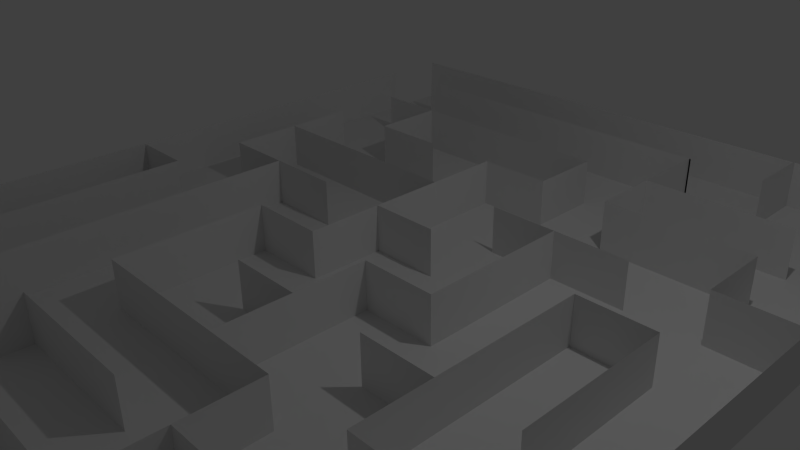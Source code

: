 # Source: untitled.blend  (saved by Blender 2.74.0; exported with 4.5.12 LTS)
import bpy
from mathutils import Matrix  # noqa: F401  (used for matrix-valued properties, if any)

bpy.ops.wm.read_factory_settings(use_empty=True)
scene = bpy.context.scene
scene.name = 'Scene'

# ---- collections
col_collection_1 = bpy.data.collections.new('Collection 1'); scene.collection.children.link(col_collection_1)

# ---- world
world_world = bpy.data.worlds.new('World'); scene.world = world_world
world_world.color = (0.05088, 0.05088, 0.05088)
world_world.use_sun_shadow = False
world_world.sun_shadow_jitter_overblur = 0.0
world_world.cycles.sampling_method = 'MANUAL'
world_world.cycles.sample_map_resolution = 256

# ---- cameras
cam_camera = bpy.data.cameras.new('Camera')
cam_camera.clip_end = 100.0
cam_camera.lens = 35.0
cam_camera.sensor_width = 32.0
cam_camera.sensor_height = 18.0
cam_camera.ortho_scale = 7.314
cam_camera.dof.focus_distance = 0.0
cam_camera.dof.aperture_fstop = 128.0

# ---- lights
light_lamp = bpy.data.lights.new('Lamp', 'POINT')
light_lamp.transmission_factor = 0.0
light_lamp.cutoff_distance = 30.0
light_lamp.energy = 100.0
light_lamp.shadow_buffer_clip_start = 1.001
light_lamp.shadow_soft_size = 0.1
light_lamp.shadow_maximum_resolution = 0.006
light_lamp.use_absolute_resolution = True
light_lamp.cycles.use_multiple_importance_sampling = False

# ---- meshes
me_plane = bpy.data.meshes.new('Plane')
me_plane.from_pydata([(-1.0, -1.0, 0.0), (1.0, -1.0, 0.0), (-1.0, 1.0, 0.0), (1.0, 1.0, 0.0), (-1.0, 1.0, 0.1454), (-1.0, -1.0, 0.1454), (1.0, -1.0, 0.1454), (1.0, 1.0, 0.1454), (-1.0, 0.8297, 0.0), (1.0, 0.8297, 0.0), (-1.0, 0.8297, 0.1454), (1.0, 0.8297, 0.1454), (-0.7905, 0.8258, 0.1521), (-0.3776, 0.8258, 0.1521), (-0.7905, 0.8258, -0.0004074), (-0.3776, 0.8258, -0.0004074), (0.3326, 0.8258, 0.1521), (0.3326, 0.8258, -0.0004074), (0.328, 0.8258, 0.1521), (0.328, 0.8258, -0.0004074), (0.3272, 0.6334, 0.1521), (0.3272, 0.6334, -0.0004074), (0.772, 0.6334, 0.1521), (0.772, 0.6334, -0.0004074), (0.3272, 0.4628, 0.1521), (0.3272, 0.4628, -0.0004074), (0.772, 0.4628, 0.1521), (0.772, 0.4628, -0.0004074), (0.772, 0.2791, 0.1521), (0.772, 0.2791, -0.0004074), (0.997, 0.2785, 0.1521), (0.997, 0.2785, -0.0004074), (-0.7866, 0.6472, 0.1442), (0.1082, 0.6472, 0.1434), (-0.7866, 0.6472, -0.008387), (0.1082, 0.6472, -0.009173), (0.1084, 0.4679, 0.1434), (0.1084, 0.4679, -0.009174), (-0.1114, 0.4679, 0.1434), (-0.1114, 0.4679, -0.009174), (-0.1103, 0.2799, 0.1434), (-0.1103, 0.2799, -0.009174), (-0.7918, 0.2798, 0.1434), (-0.7918, 0.2798, -0.009174), (-0.7926, 0.459, 0.1434), (-0.7926, 0.459, -0.009174), (-0.7918, 0.0941, 0.1434), (-0.7918, 0.0941, -0.009174), (-0.5717, 0.09508, 0.1434), (-0.5717, 0.09508, -0.009174), (-0.3391, 0.09508, 0.1434), (-0.3391, 0.09508, -0.009174), (-0.5717, -0.6422, 0.1434), (-0.5717, -0.6422, -0.009174), (-1.009, -0.09077, 0.1434), (-1.009, -0.09077, -0.009174), (-0.796, -0.09077, 0.1434), (-0.796, -0.09077, -0.009174), (-0.796, -0.8359, 0.1434), (-0.796, -0.8359, -0.009174), (0.1224, 0.2766, 0.1434), (0.1224, 0.2766, -0.009174), (0.3297, 0.2766, 0.1434), (0.3297, 0.2766, -0.009174), (0.5579, 0.2765, 0.1434), (0.5579, 0.2765, -0.009174), (0.3323, -0.0967, 0.1434), (0.3323, -0.0967, -0.009174), (0.1126, -0.0967, 0.1434), (0.1126, -0.0967, -0.009174), (0.1047, -0.0967, 0.1434), (0.1047, -0.0967, -0.009174), (0.1047, -0.2785, 0.1434), (0.1047, -0.2785, -0.009174), (0.1047, -0.4616, 0.1434), (0.1047, -0.4616, -0.009174), (-0.3416, -0.4616, 0.1434), (-0.3416, -0.4616, -0.009174), (-0.3423, -0.1019, 0.1434), (-0.3423, -0.1019, -0.009174), (-0.3423, -0.09283, 0.1434), (-0.3423, -0.09283, -0.009174), (-0.1112, -0.09283, 0.1434), (-0.1112, -0.09283, -0.009174), (-0.1109, 0.09412, 0.1434), (-0.1109, 0.09412, -0.009174), (0.09841, 0.09454, 0.1434), (0.09841, 0.09454, -0.009174), (-0.1107, 0.2733, 0.1434), (-0.1107, 0.2733, -0.009174), (-0.119, -0.2785, 0.1434), (-0.119, -0.2785, -0.009174), (0.5597, -0.2754, 0.1434), (0.5597, -0.2754, -0.009174), (0.336, -0.2754, 0.1434), (0.336, -0.2754, -0.009174), (0.5597, 0.09592, 0.1434), (0.5597, 0.09592, -0.009174), (0.7815, 0.09592, 0.1434), (0.7815, 0.09592, -0.009174), (0.7815, -0.2754, 0.1434), (0.7815, -0.2754, -0.009174), (0.5597, -0.4595, 0.1434), (0.5597, -0.4595, -0.009174), (1.004, -0.4595, 0.1434), (1.004, -0.4595, -0.009174), (0.3231, -0.4616, 0.1434), (0.3231, -0.4616, -0.009174), (0.3244, -0.6413, 0.1434), (0.3244, -0.6413, -0.009174), (0.3244, -0.8195, 0.1434), (0.3244, -0.8195, -0.009174), (-0.1209, -0.8195, 0.1434), (-0.1209, -0.8195, -0.009174), (0.7786, -0.6404, 0.1434), (0.7786, -0.6404, -0.009174), (0.7797, -0.824, 0.1434), (0.7797, -0.824, -0.009174), (0.5658, -0.824, 0.1434), (0.5658, -0.824, -0.009174), (0.5658, -0.9994, 0.1434), (0.5658, -0.9994, -0.009174), (-0.5706, -0.9928, 0.1434), (-0.5706, -0.9928, -0.009174), (-0.5691, -0.814, 0.1434), (-0.5691, -0.814, -0.009174), (-0.3386, -0.9984, 0.1434), (-0.3386, -0.9984, -0.009174), (-0.339, -0.8195, 0.1434), (-0.339, -0.8195, -0.009174), (-0.3371, -0.6432, 0.1434), (-0.3371, -0.6432, -0.009174), (0.1102, -0.6432, 0.1434), (0.1102, -0.6432, -0.009174), (-0.5711, 0.6472, 0.1434), (-0.5711, 0.6472, -0.009173), (-0.571, 0.4579, 0.1434), (-0.571, 0.4579, -0.009173), (-0.3359, 0.4579, 0.1434), (-0.3359, 0.4579, -0.009173), (0.5616, 1.0, 0.1502), (0.5616, 1.0, -0.00235), (0.5618, 0.8291, 0.1502), (0.5618, 0.8291, -0.00235)], [], [(8, 2, 3, 9), (12, 13, 15, 14), (3, 2, 4, 7), (9, 3, 7, 11), (0, 1, 6, 5), (8, 0, 5, 10), (1, 9, 11, 6), (0, 8, 9, 1), (15, 13, 16, 17), (17, 16, 18, 19), (19, 18, 20, 21), (21, 20, 22, 23), (20, 21, 25, 24), (24, 25, 27, 26), (26, 27, 29, 28), (28, 29, 31, 30), (134, 33, 35, 135), (35, 33, 36, 37), (37, 36, 38, 39), (39, 38, 40, 41), (41, 40, 42, 43), (43, 42, 44, 45), (42, 43, 47, 46), (46, 47, 49, 48), (48, 49, 51, 50), (49, 48, 52, 53), (54, 55, 57, 56), (56, 57, 59, 58), (60, 61, 63, 62), (62, 63, 65, 64), (63, 62, 66, 67), (67, 66, 68, 69), (69, 68, 70, 71), (71, 70, 72, 73), (73, 72, 74, 75), (75, 74, 76, 77), (77, 76, 78, 79), (79, 78, 80, 81), (81, 80, 82, 83), (83, 82, 84, 85), (85, 84, 86, 87), (84, 85, 89, 88), (89, 41, 40, 88), (72, 73, 91, 90), (92, 93, 95, 94), (93, 92, 96, 97), (97, 96, 98, 99), (99, 98, 100, 101), (92, 93, 103, 102), (102, 103, 105, 104), (74, 75, 107, 106), (106, 107, 109, 108), (108, 109, 111, 110), (110, 111, 113, 112), (109, 108, 114, 115), (115, 114, 116, 117), (117, 116, 118, 119), (119, 118, 120, 121), (122, 123, 125, 124), (126, 127, 129, 128), (128, 129, 131, 130), (130, 131, 133, 132), (32, 134, 135, 34), (135, 134, 136, 137), (137, 136, 138, 139), (140, 141, 143, 142)])
me_plane.use_remesh_preserve_volume = False
me_plane.use_remesh_preserve_attributes = False
me_plane.use_mirror_vertex_groups = False
me_plane.update()

# ---- objects
ob_plane = bpy.data.objects.new('Plane', me_plane)
ob_lamp = bpy.data.objects.new('Lamp', light_lamp)
ob_camera = bpy.data.objects.new('Camera', cam_camera)

# ---- transforms, parenting, visibility, modifiers, constraints
ob_plane.location = (0.0, 0.0, -0.3653)
ob_plane.scale = (4.843, 5.934, 4.843)
ob_plane.lineart.crease_threshold = 0.0
ob_lamp.location = (4.076, 1.005, 5.904)
ob_lamp.rotation_euler = (0.6503, 0.05522, 1.866)
ob_lamp.lock_rotations_4d = False
ob_lamp.empty_display_type = 'ARROWS'
ob_lamp.color = (0.0, 0.0, 0.0, 0.0)
ob_lamp.lineart.crease_threshold = 0.0
ob_camera.location = (7.481, -6.508, 5.344)
ob_camera.rotation_euler = (1.109, 0.01082, 0.8149)
ob_camera.lock_rotations_4d = False
ob_camera.empty_display_type = 'ARROWS'
ob_camera.color = (0.0, 0.0, 0.0, 0.0)
ob_camera.display_type = 'WIRE'
ob_camera.lineart.crease_threshold = 0.0

# ---- collection membership
col_collection_1.objects.link(ob_plane)
col_collection_1.objects.link(ob_lamp)
col_collection_1.objects.link(ob_camera)

# ---- scene / render settings (as saved in the file)
scene.camera = ob_camera
scene.frame_start = 1; scene.frame_end = 250; scene.frame_set(1)
scene.render.engine = 'BLENDER_EEVEE_NEXT'
scene.render.resolution_percentage = 50
scene.render.dither_intensity = 0.0
scene.cycles.use_denoising = False
scene.cycles.samples = 10
scene.cycles.sampling_pattern = 'TABULATED_SOBOL'
scene.cycles.light_sampling_threshold = 0.0
scene.cycles.use_adaptive_sampling = False
scene.cycles.use_light_tree = False
scene.cycles.blur_glossy = 0.0
scene.cycles.pixel_filter_type = 'GAUSSIAN'
scene.cycles.sample_clamp_indirect = 0.0
scene.view_settings.view_transform = 'Standard'
bpy.context.view_layer.update()
